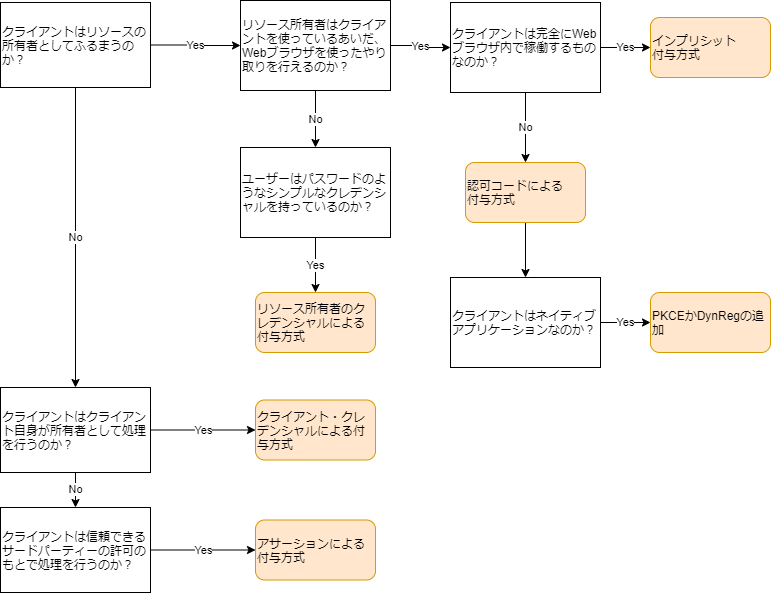

The diagram above was exported from draw.io. Its source (the exported page's mxGraphModel, read from the mxfile embedded in the PNG):
<mxGraphModel dx="768" dy="482" grid="1" gridSize="10" guides="1" tooltips="1" connect="1" arrows="1" fold="1" page="1" pageScale="1" pageWidth="827" pageHeight="1169" math="0" shadow="0">
  <root>
    <mxCell id="0" />
    <mxCell id="1" parent="0" />
    <mxCell id="rdOQnSNuBzv7CkruWSfO-18" value="Yes" style="edgeStyle=orthogonalEdgeStyle;rounded=0;orthogonalLoop=1;jettySize=auto;html=1;entryX=0;entryY=0.5;entryDx=0;entryDy=0;" parent="1" source="rdOQnSNuBzv7CkruWSfO-1" target="rdOQnSNuBzv7CkruWSfO-2" edge="1">
      <mxGeometry relative="1" as="geometry" />
    </mxCell>
    <mxCell id="rdOQnSNuBzv7CkruWSfO-26" value="No" style="edgeStyle=orthogonalEdgeStyle;rounded=0;orthogonalLoop=1;jettySize=auto;html=1;entryX=0.5;entryY=0;entryDx=0;entryDy=0;" parent="1" source="rdOQnSNuBzv7CkruWSfO-1" target="rdOQnSNuBzv7CkruWSfO-14" edge="1">
      <mxGeometry relative="1" as="geometry" />
    </mxCell>
    <mxCell id="rdOQnSNuBzv7CkruWSfO-1" value="クライアントはリソースの所有者としてふるまうのか？" style="rounded=0;whiteSpace=wrap;html=1;align=left;" parent="1" vertex="1">
      <mxGeometry x="50" y="55" width="150" height="85" as="geometry" />
    </mxCell>
    <mxCell id="rdOQnSNuBzv7CkruWSfO-19" value="Yes" style="edgeStyle=orthogonalEdgeStyle;rounded=0;orthogonalLoop=1;jettySize=auto;html=1;entryX=0;entryY=0.5;entryDx=0;entryDy=0;" parent="1" source="rdOQnSNuBzv7CkruWSfO-2" target="rdOQnSNuBzv7CkruWSfO-4" edge="1">
      <mxGeometry relative="1" as="geometry" />
    </mxCell>
    <mxCell id="rdOQnSNuBzv7CkruWSfO-20" value="No" style="edgeStyle=orthogonalEdgeStyle;rounded=0;orthogonalLoop=1;jettySize=auto;html=1;entryX=0.5;entryY=0;entryDx=0;entryDy=0;" parent="1" source="rdOQnSNuBzv7CkruWSfO-2" target="rdOQnSNuBzv7CkruWSfO-3" edge="1">
      <mxGeometry relative="1" as="geometry" />
    </mxCell>
    <mxCell id="rdOQnSNuBzv7CkruWSfO-2" value="リソース所有者はクライアントを使っているあいだ、Webブラウザを使ったやり取りを行えるのか？" style="rounded=0;whiteSpace=wrap;html=1;align=left;" parent="1" vertex="1">
      <mxGeometry x="290" y="53" width="150" height="90" as="geometry" />
    </mxCell>
    <mxCell id="rdOQnSNuBzv7CkruWSfO-21" value="Yes" style="edgeStyle=orthogonalEdgeStyle;rounded=0;orthogonalLoop=1;jettySize=auto;html=1;entryX=0.5;entryY=0;entryDx=0;entryDy=0;" parent="1" source="rdOQnSNuBzv7CkruWSfO-3" target="rdOQnSNuBzv7CkruWSfO-11" edge="1">
      <mxGeometry relative="1" as="geometry" />
    </mxCell>
    <mxCell id="rdOQnSNuBzv7CkruWSfO-3" value="ユーザーはパスワードのようなシンプルなクレデンシャルを持っているのか？" style="rounded=0;whiteSpace=wrap;html=1;align=left;" parent="1" vertex="1">
      <mxGeometry x="290" y="200" width="150" height="90" as="geometry" />
    </mxCell>
    <mxCell id="rdOQnSNuBzv7CkruWSfO-22" value="No" style="edgeStyle=orthogonalEdgeStyle;rounded=0;orthogonalLoop=1;jettySize=auto;html=1;entryX=0.5;entryY=0;entryDx=0;entryDy=0;" parent="1" source="rdOQnSNuBzv7CkruWSfO-4" target="rdOQnSNuBzv7CkruWSfO-7" edge="1">
      <mxGeometry relative="1" as="geometry" />
    </mxCell>
    <mxCell id="rdOQnSNuBzv7CkruWSfO-23" value="Yes" style="edgeStyle=orthogonalEdgeStyle;rounded=0;orthogonalLoop=1;jettySize=auto;html=1;" parent="1" source="rdOQnSNuBzv7CkruWSfO-4" target="rdOQnSNuBzv7CkruWSfO-6" edge="1">
      <mxGeometry relative="1" as="geometry" />
    </mxCell>
    <mxCell id="rdOQnSNuBzv7CkruWSfO-4" value="クライアントは完全にWebブラウザ内で稼働するものなのか？" style="rounded=0;whiteSpace=wrap;html=1;align=left;" parent="1" vertex="1">
      <mxGeometry x="500" y="55" width="150" height="90" as="geometry" />
    </mxCell>
    <mxCell id="rdOQnSNuBzv7CkruWSfO-6" value="インプリシット&lt;br&gt;付与方式" style="rounded=1;whiteSpace=wrap;html=1;align=left;fillColor=#ffe6cc;strokeColor=#d79b00;" parent="1" vertex="1">
      <mxGeometry x="700" y="70" width="120" height="60" as="geometry" />
    </mxCell>
    <mxCell id="rdOQnSNuBzv7CkruWSfO-24" style="edgeStyle=orthogonalEdgeStyle;rounded=0;orthogonalLoop=1;jettySize=auto;html=1;entryX=0.5;entryY=0;entryDx=0;entryDy=0;" parent="1" source="rdOQnSNuBzv7CkruWSfO-7" target="rdOQnSNuBzv7CkruWSfO-9" edge="1">
      <mxGeometry relative="1" as="geometry" />
    </mxCell>
    <mxCell id="rdOQnSNuBzv7CkruWSfO-7" value="認可コードによる&lt;br&gt;付与方式" style="rounded=1;whiteSpace=wrap;html=1;align=left;fillColor=#ffe6cc;strokeColor=#d79b00;" parent="1" vertex="1">
      <mxGeometry x="515" y="215" width="120" height="60" as="geometry" />
    </mxCell>
    <mxCell id="rdOQnSNuBzv7CkruWSfO-25" value="Yes" style="edgeStyle=orthogonalEdgeStyle;rounded=0;orthogonalLoop=1;jettySize=auto;html=1;" parent="1" source="rdOQnSNuBzv7CkruWSfO-9" target="rdOQnSNuBzv7CkruWSfO-10" edge="1">
      <mxGeometry relative="1" as="geometry" />
    </mxCell>
    <mxCell id="rdOQnSNuBzv7CkruWSfO-9" value="クライアントはネイティブアプリケーションなのか？" style="rounded=0;whiteSpace=wrap;html=1;align=left;" parent="1" vertex="1">
      <mxGeometry x="500" y="330" width="150" height="90" as="geometry" />
    </mxCell>
    <mxCell id="rdOQnSNuBzv7CkruWSfO-10" value="PKCEかDynRegの追加" style="rounded=1;whiteSpace=wrap;html=1;align=left;fillColor=#ffe6cc;strokeColor=#d79b00;" parent="1" vertex="1">
      <mxGeometry x="700" y="345" width="120" height="60" as="geometry" />
    </mxCell>
    <mxCell id="rdOQnSNuBzv7CkruWSfO-11" value="リソース所有者のクレデンシャルによる付与方式" style="rounded=1;whiteSpace=wrap;html=1;align=left;labelBackgroundColor=none;fillColor=#ffe6cc;strokeColor=#d79b00;" parent="1" vertex="1">
      <mxGeometry x="305" y="345" width="120" height="60" as="geometry" />
    </mxCell>
    <mxCell id="rdOQnSNuBzv7CkruWSfO-27" value="Yes" style="edgeStyle=orthogonalEdgeStyle;rounded=0;orthogonalLoop=1;jettySize=auto;html=1;entryX=0;entryY=0.5;entryDx=0;entryDy=0;" parent="1" source="rdOQnSNuBzv7CkruWSfO-14" target="rdOQnSNuBzv7CkruWSfO-16" edge="1">
      <mxGeometry relative="1" as="geometry" />
    </mxCell>
    <mxCell id="rdOQnSNuBzv7CkruWSfO-29" value="No" style="edgeStyle=orthogonalEdgeStyle;rounded=0;orthogonalLoop=1;jettySize=auto;html=1;entryX=0.5;entryY=0;entryDx=0;entryDy=0;" parent="1" source="rdOQnSNuBzv7CkruWSfO-14" target="rdOQnSNuBzv7CkruWSfO-15" edge="1">
      <mxGeometry relative="1" as="geometry" />
    </mxCell>
    <mxCell id="rdOQnSNuBzv7CkruWSfO-14" value="クライアントはクライアント自身が所有者として処理を行うのか？" style="rounded=0;whiteSpace=wrap;html=1;align=left;" parent="1" vertex="1">
      <mxGeometry x="50" y="440" width="150" height="85" as="geometry" />
    </mxCell>
    <mxCell id="rdOQnSNuBzv7CkruWSfO-28" value="Yes" style="edgeStyle=orthogonalEdgeStyle;rounded=0;orthogonalLoop=1;jettySize=auto;html=1;entryX=0;entryY=0.5;entryDx=0;entryDy=0;" parent="1" source="rdOQnSNuBzv7CkruWSfO-15" target="rdOQnSNuBzv7CkruWSfO-17" edge="1">
      <mxGeometry relative="1" as="geometry" />
    </mxCell>
    <mxCell id="rdOQnSNuBzv7CkruWSfO-15" value="クライアントは信頼できるサードパーティーの許可のもとで処理を行うのか？" style="rounded=0;whiteSpace=wrap;html=1;align=left;" parent="1" vertex="1">
      <mxGeometry x="50" y="560" width="150" height="85" as="geometry" />
    </mxCell>
    <mxCell id="rdOQnSNuBzv7CkruWSfO-16" value="クライアント・クレデンシャルによる付与方式" style="rounded=1;whiteSpace=wrap;html=1;align=left;fillColor=#ffe6cc;strokeColor=#d79b00;" parent="1" vertex="1">
      <mxGeometry x="305" y="452.5" width="120" height="60" as="geometry" />
    </mxCell>
    <mxCell id="rdOQnSNuBzv7CkruWSfO-17" value="アサーションによる付与方式" style="rounded=1;whiteSpace=wrap;html=1;align=left;fillColor=#ffe6cc;strokeColor=#d79b00;" parent="1" vertex="1">
      <mxGeometry x="305" y="572.5" width="120" height="60" as="geometry" />
    </mxCell>
  </root>
</mxGraphModel>